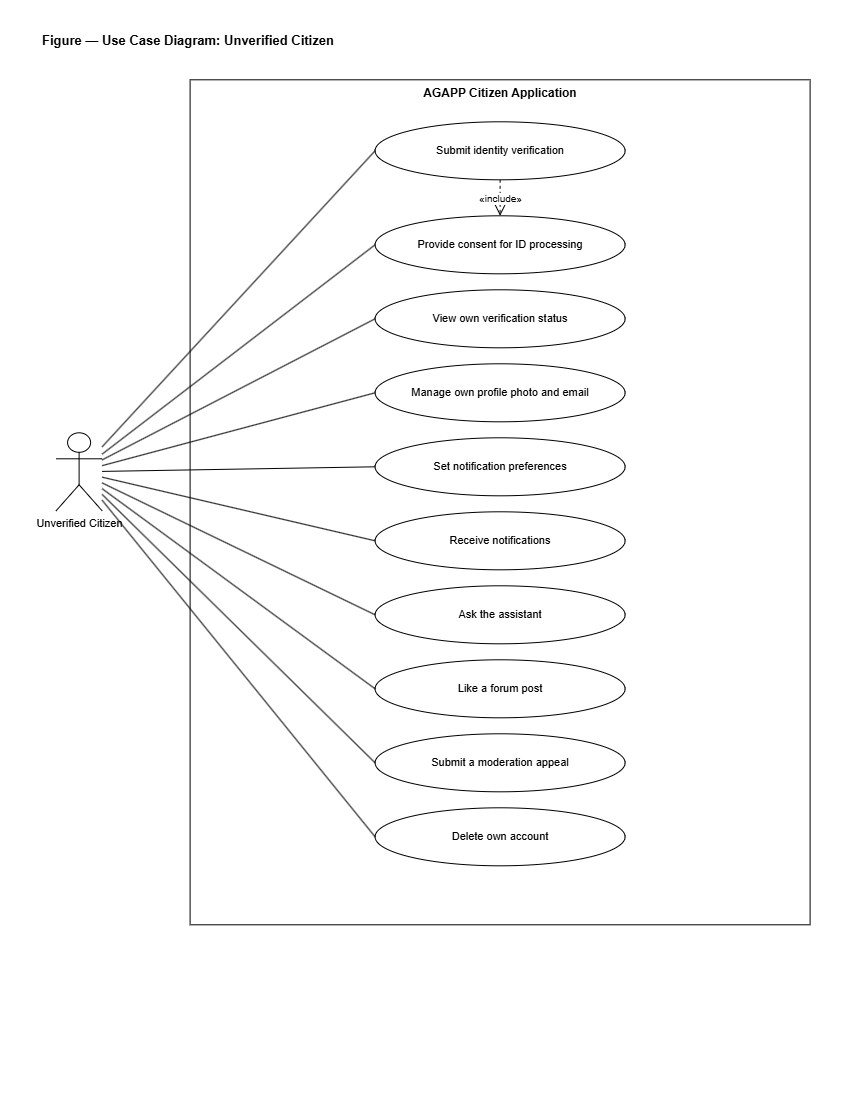

The diagram above was exported from draw.io. Its source (the exported page's mxGraphModel, read from the mxfile embedded in the PNG):
<mxGraphModel dx="1471" dy="763" grid="0" gridSize="10" guides="1" tooltips="1" connect="1" arrows="1" fold="1" page="1" pageScale="1" pageWidth="850" pageHeight="1100" math="0" shadow="0">
  <root>
    <mxCell id="0" />
    <mxCell id="1" parent="0" />
    <mxCell id="UC2-t" parent="1" style="text;html=1;align=left;verticalAlign=middle;strokeColor=none;fillColor=none;fontSize=13;fontStyle=1;fontColor=#000000;" value="Figure — Use Case Diagram: Unverified Citizen" vertex="1">
      <mxGeometry height="26" width="700" x="40" y="28" as="geometry" />
    </mxCell>
    <mxCell id="UC2-box" parent="1" style="rounded=0;whiteSpace=wrap;html=1;verticalAlign=top;fillColor=none;strokeColor=#000000;fontColor=#000000;fontSize=12;fontStyle=1;" value="AGAPP Citizen Application" vertex="1">
      <mxGeometry height="845" width="620" x="190" y="80" as="geometry" />
    </mxCell>
    <mxCell id="UC2-actor" parent="1" style="shape=umlActor;verticalLabelPosition=bottom;verticalAlign=top;html=1;outlineConnect=0;fillColor=#FFFFFF;strokeColor=#000000;fontColor=#000000;fontSize=11;" value="Unverified Citizen" vertex="1">
      <mxGeometry height="78" width="46" x="56" y="433" as="geometry" />
    </mxCell>
    <mxCell id="UC2-uc0" parent="1" style="ellipse;whiteSpace=wrap;html=1;fillColor=#FFFFFF;strokeColor=#000000;fontColor=#000000;fontSize=11;" value="Submit identity verification" vertex="1">
      <mxGeometry height="58" width="250" x="375" y="122" as="geometry" />
    </mxCell>
    <mxCell id="UC2-a0" edge="1" parent="1" source="UC2-actor" style="endArrow=none;html=1;strokeColor=#000000;edgeStyle=none;entryX=0;entryY=0.5;entryDx=0;entryDy=0;" target="UC2-uc0" value="">
      <mxGeometry relative="1" as="geometry" />
    </mxCell>
    <mxCell id="UC2-uc1" parent="1" style="ellipse;whiteSpace=wrap;html=1;fillColor=#FFFFFF;strokeColor=#000000;fontColor=#000000;fontSize=11;" value="Provide consent for ID processing" vertex="1">
      <mxGeometry height="58" width="250" x="375" y="216" as="geometry" />
    </mxCell>
    <mxCell id="UC2-a1" edge="1" parent="1" source="UC2-actor" style="endArrow=none;html=1;strokeColor=#000000;edgeStyle=none;entryX=0;entryY=0.5;entryDx=0;entryDy=0;" target="UC2-uc1" value="">
      <mxGeometry relative="1" as="geometry" />
    </mxCell>
    <mxCell id="UC2-uc2" parent="1" style="ellipse;whiteSpace=wrap;html=1;fillColor=#FFFFFF;strokeColor=#000000;fontColor=#000000;fontSize=11;" value="View own verification status" vertex="1">
      <mxGeometry height="58" width="250" x="375" y="290" as="geometry" />
    </mxCell>
    <mxCell id="UC2-a2" edge="1" parent="1" source="UC2-actor" style="endArrow=none;html=1;strokeColor=#000000;edgeStyle=none;entryX=0;entryY=0.5;entryDx=0;entryDy=0;" target="UC2-uc2" value="">
      <mxGeometry relative="1" as="geometry" />
    </mxCell>
    <mxCell id="UC2-uc3" parent="1" style="ellipse;whiteSpace=wrap;html=1;fillColor=#FFFFFF;strokeColor=#000000;fontColor=#000000;fontSize=11;" value="Manage own profile photo and email" vertex="1">
      <mxGeometry height="58" width="250" x="375" y="364" as="geometry" />
    </mxCell>
    <mxCell id="UC2-a3" edge="1" parent="1" source="UC2-actor" style="endArrow=none;html=1;strokeColor=#000000;edgeStyle=none;entryX=0;entryY=0.5;entryDx=0;entryDy=0;" target="UC2-uc3" value="">
      <mxGeometry relative="1" as="geometry" />
    </mxCell>
    <mxCell id="UC2-uc4" parent="1" style="ellipse;whiteSpace=wrap;html=1;fillColor=#FFFFFF;strokeColor=#000000;fontColor=#000000;fontSize=11;" value="Set notification preferences" vertex="1">
      <mxGeometry height="58" width="250" x="375" y="438" as="geometry" />
    </mxCell>
    <mxCell id="UC2-a4" edge="1" parent="1" source="UC2-actor" style="endArrow=none;html=1;strokeColor=#000000;edgeStyle=none;entryX=0;entryY=0.5;entryDx=0;entryDy=0;" target="UC2-uc4" value="">
      <mxGeometry relative="1" as="geometry" />
    </mxCell>
    <mxCell id="UC2-uc5" parent="1" style="ellipse;whiteSpace=wrap;html=1;fillColor=#FFFFFF;strokeColor=#000000;fontColor=#000000;fontSize=11;" value="Receive notifications" vertex="1">
      <mxGeometry height="58" width="250" x="375" y="512" as="geometry" />
    </mxCell>
    <mxCell id="UC2-a5" edge="1" parent="1" source="UC2-actor" style="endArrow=none;html=1;strokeColor=#000000;edgeStyle=none;entryX=0;entryY=0.5;entryDx=0;entryDy=0;" target="UC2-uc5" value="">
      <mxGeometry relative="1" as="geometry" />
    </mxCell>
    <mxCell id="UC2-uc6" parent="1" style="ellipse;whiteSpace=wrap;html=1;fillColor=#FFFFFF;strokeColor=#000000;fontColor=#000000;fontSize=11;" value="Ask the assistant" vertex="1">
      <mxGeometry height="58" width="250" x="375" y="586" as="geometry" />
    </mxCell>
    <mxCell id="UC2-a6" edge="1" parent="1" source="UC2-actor" style="endArrow=none;html=1;strokeColor=#000000;edgeStyle=none;entryX=0;entryY=0.5;entryDx=0;entryDy=0;" target="UC2-uc6" value="">
      <mxGeometry relative="1" as="geometry" />
    </mxCell>
    <mxCell id="UC2-uc7" parent="1" style="ellipse;whiteSpace=wrap;html=1;fillColor=#FFFFFF;strokeColor=#000000;fontColor=#000000;fontSize=11;" value="Like a forum post" vertex="1">
      <mxGeometry height="58" width="250" x="375" y="660" as="geometry" />
    </mxCell>
    <mxCell id="UC2-a7" edge="1" parent="1" source="UC2-actor" style="endArrow=none;html=1;strokeColor=#000000;edgeStyle=none;entryX=0;entryY=0.5;entryDx=0;entryDy=0;" target="UC2-uc7" value="">
      <mxGeometry relative="1" as="geometry" />
    </mxCell>
    <mxCell id="UC2-uc8" parent="1" style="ellipse;whiteSpace=wrap;html=1;fillColor=#FFFFFF;strokeColor=#000000;fontColor=#000000;fontSize=11;" value="Submit a moderation appeal" vertex="1">
      <mxGeometry height="58" width="250" x="375" y="734" as="geometry" />
    </mxCell>
    <mxCell id="UC2-a8" edge="1" parent="1" source="UC2-actor" style="endArrow=none;html=1;strokeColor=#000000;edgeStyle=none;entryX=0;entryY=0.5;entryDx=0;entryDy=0;" target="UC2-uc8" value="">
      <mxGeometry relative="1" as="geometry" />
    </mxCell>
    <mxCell id="UC2-uc9" parent="1" style="ellipse;whiteSpace=wrap;html=1;fillColor=#FFFFFF;strokeColor=#000000;fontColor=#000000;fontSize=11;" value="Delete own account" vertex="1">
      <mxGeometry height="58" width="250" x="375" y="808" as="geometry" />
    </mxCell>
    <mxCell id="UC2-a9" edge="1" parent="1" source="UC2-actor" style="endArrow=none;html=1;strokeColor=#000000;edgeStyle=none;entryX=0;entryY=0.5;entryDx=0;entryDy=0;" target="UC2-uc9" value="">
      <mxGeometry relative="1" as="geometry" />
    </mxCell>
    <mxCell id="UC2-i0" edge="1" parent="1" source="UC2-uc0" style="endArrow=open;endSize=10;dashed=1;html=1;strokeColor=#000000;fontColor=#000000;fontSize=10;edgeStyle=none;" target="UC2-uc1" value="&amp;laquo;include&amp;raquo;">
      <mxGeometry relative="1" as="geometry" />
    </mxCell>
  </root>
</mxGraphModel>